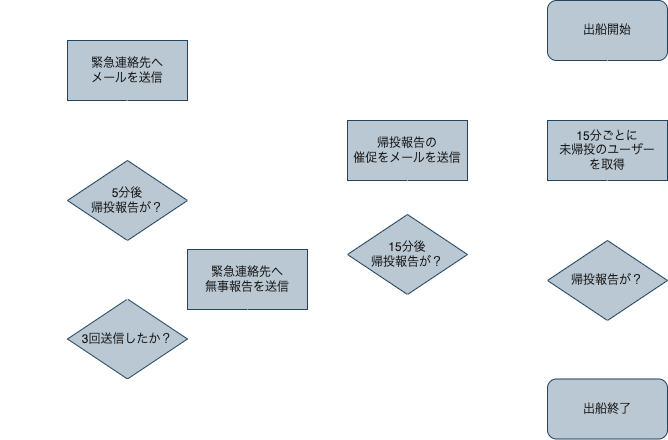

The diagram above was exported from draw.io. Its source (the exported page's mxGraphModel, read from the mxfile embedded in the PNG):
<mxGraphModel dx="1352" dy="668" grid="1" gridSize="10" guides="1" tooltips="1" connect="1" arrows="1" fold="1" page="1" pageScale="1" pageWidth="1169" pageHeight="827" math="0" shadow="0">
  <root>
    <mxCell id="0" />
    <mxCell id="1" parent="0" />
    <mxCell id="2" value="&lt;font&gt;出船開始&lt;/font&gt;" style="rounded=1;whiteSpace=wrap;html=1;fillColor=#bac8d3;strokeColor=#23445d;fontColor=#1A1A1A;" parent="1" vertex="1">
      <mxGeometry x="760" y="120" width="120" height="60" as="geometry" />
    </mxCell>
    <mxCell id="5" value="15分ごとに&lt;br&gt;未帰投のユーザー&lt;br&gt;を取得" style="rounded=0;whiteSpace=wrap;html=1;fillColor=#bac8d3;strokeColor=#23445d;fontColor=#1A1A1A;" parent="1" vertex="1">
      <mxGeometry x="760" y="240" width="120" height="60" as="geometry" />
    </mxCell>
    <mxCell id="6" value="" style="endArrow=classic;html=1;fontColor=#333333;strokeColor=#FFFFFF;" parent="1" source="2" edge="1">
      <mxGeometry width="50" height="50" relative="1" as="geometry">
        <mxPoint x="860" y="350" as="sourcePoint" />
        <mxPoint x="820" y="240" as="targetPoint" />
      </mxGeometry>
    </mxCell>
    <mxCell id="15" value="&lt;font&gt;出船終了&lt;/font&gt;" style="rounded=1;whiteSpace=wrap;html=1;fillColor=#bac8d3;strokeColor=#23445d;fontColor=#1A1A1A;" parent="1" vertex="1">
      <mxGeometry x="760" y="498.5" width="120" height="60" as="geometry" />
    </mxCell>
    <mxCell id="31" value="帰投報告が？" style="rhombus;whiteSpace=wrap;html=1;fontSize=12;fillColor=#bac8d3;strokeColor=#23445d;fontColor=#1A1A1A;" parent="1" vertex="1">
      <mxGeometry x="760" y="360" width="120" height="80" as="geometry" />
    </mxCell>
    <mxCell id="34" value="ある" style="text;html=1;strokeColor=none;fillColor=none;align=center;verticalAlign=middle;whiteSpace=wrap;rounded=0;fontSize=12;fontColor=#FFFFFF;" parent="1" vertex="1">
      <mxGeometry x="810" y="440" width="60" height="30" as="geometry" />
    </mxCell>
    <mxCell id="35" value="ない" style="text;html=1;strokeColor=none;fillColor=none;align=center;verticalAlign=middle;whiteSpace=wrap;rounded=0;fontSize=12;fontColor=#FFFFFF;" parent="1" vertex="1">
      <mxGeometry x="710" y="399" width="60" height="30" as="geometry" />
    </mxCell>
    <mxCell id="36" value="" style="endArrow=classic;html=1;fontColor=#333333;exitX=0.5;exitY=1;exitDx=0;exitDy=0;strokeColor=#FFFFFF;entryX=0.5;entryY=0;entryDx=0;entryDy=0;" edge="1" parent="1" target="31">
      <mxGeometry width="50" height="50" relative="1" as="geometry">
        <mxPoint x="819.69" y="300" as="sourcePoint" />
        <mxPoint x="819.69" y="360" as="targetPoint" />
      </mxGeometry>
    </mxCell>
    <mxCell id="37" value="" style="endArrow=classic;html=1;fontColor=#333333;strokeColor=#FFFFFF;" edge="1" parent="1" source="31" target="15">
      <mxGeometry width="50" height="50" relative="1" as="geometry">
        <mxPoint x="819.6900000000003" y="440" as="sourcePoint" />
        <mxPoint x="819.6900000000003" y="500" as="targetPoint" />
      </mxGeometry>
    </mxCell>
    <mxCell id="39" value="帰投報告の&lt;br&gt;催促をメールを送信" style="rounded=0;whiteSpace=wrap;html=1;fillColor=#bac8d3;strokeColor=#23445d;fontColor=#1A1A1A;" vertex="1" parent="1">
      <mxGeometry x="560" y="240" width="120" height="60" as="geometry" />
    </mxCell>
    <mxCell id="40" value="15分後&lt;br&gt;帰投報告が？" style="rhombus;whiteSpace=wrap;html=1;fontSize=12;fillColor=#bac8d3;strokeColor=#23445d;fontColor=#1A1A1A;" vertex="1" parent="1">
      <mxGeometry x="560" y="334" width="120" height="80" as="geometry" />
    </mxCell>
    <mxCell id="44" value="" style="endArrow=classic;html=1;fontColor=#333333;exitX=0;exitY=0.5;exitDx=0;exitDy=0;strokeColor=#FFFFFF;entryX=1.014;entryY=0.431;entryDx=0;entryDy=0;entryPerimeter=0;" edge="1" parent="1" source="31" target="39">
      <mxGeometry width="50" height="50" relative="1" as="geometry">
        <mxPoint x="829.6899999999998" y="310" as="sourcePoint" />
        <mxPoint x="830" y="370" as="targetPoint" />
        <Array as="points">
          <mxPoint x="720" y="400" />
          <mxPoint x="720" y="266" />
        </Array>
      </mxGeometry>
    </mxCell>
    <mxCell id="45" value="" style="endArrow=classic;html=1;fontColor=#333333;exitX=0.5;exitY=1;exitDx=0;exitDy=0;strokeColor=#FFFFFF;entryX=0.5;entryY=0;entryDx=0;entryDy=0;" edge="1" parent="1" source="39" target="40">
      <mxGeometry width="50" height="50" relative="1" as="geometry">
        <mxPoint x="529.9999999999998" y="330" as="sourcePoint" />
        <mxPoint x="530.31" y="390" as="targetPoint" />
      </mxGeometry>
    </mxCell>
    <mxCell id="46" value="ない" style="text;html=1;strokeColor=none;fillColor=none;align=center;verticalAlign=middle;whiteSpace=wrap;rounded=0;fontSize=12;fontColor=#FFFFFF;" vertex="1" parent="1">
      <mxGeometry x="520" y="339" width="60" height="30" as="geometry" />
    </mxCell>
    <mxCell id="47" value="ある" style="text;html=1;strokeColor=none;fillColor=none;align=center;verticalAlign=middle;whiteSpace=wrap;rounded=0;fontSize=12;fontColor=#FFFFFF;" vertex="1" parent="1">
      <mxGeometry x="610" y="410" width="60" height="30" as="geometry" />
    </mxCell>
    <mxCell id="48" value="" style="endArrow=classic;html=1;fontColor=#333333;exitX=0.5;exitY=1;exitDx=0;exitDy=0;strokeColor=#FFFFFF;" edge="1" parent="1" source="40">
      <mxGeometry width="50" height="50" relative="1" as="geometry">
        <mxPoint x="829.6899999999998" y="310" as="sourcePoint" />
        <mxPoint x="760" y="529" as="targetPoint" />
        <Array as="points">
          <mxPoint x="620" y="530" />
        </Array>
      </mxGeometry>
    </mxCell>
    <mxCell id="52" value="緊急連絡先へ&lt;br&gt;メールを送信" style="rounded=0;whiteSpace=wrap;html=1;fillColor=#bac8d3;strokeColor=#23445d;fontColor=#1A1A1A;" vertex="1" parent="1">
      <mxGeometry x="280" y="160" width="120" height="60" as="geometry" />
    </mxCell>
    <mxCell id="53" value="3回送信したか？" style="rhombus;whiteSpace=wrap;html=1;fontSize=12;fillColor=#bac8d3;strokeColor=#23445d;fontColor=#1A1A1A;" vertex="1" parent="1">
      <mxGeometry x="280" y="418.5" width="120" height="80" as="geometry" />
    </mxCell>
    <mxCell id="54" value="はい" style="text;html=1;strokeColor=none;fillColor=none;align=center;verticalAlign=middle;whiteSpace=wrap;rounded=0;fontSize=12;fontColor=#FFFFFF;" vertex="1" parent="1">
      <mxGeometry x="270" y="498.5" width="60" height="30" as="geometry" />
    </mxCell>
    <mxCell id="55" value="いいえ" style="text;html=1;strokeColor=none;fillColor=none;align=center;verticalAlign=middle;whiteSpace=wrap;rounded=0;fontSize=12;fontColor=#FFFFFF;" vertex="1" parent="1">
      <mxGeometry x="230" y="429" width="60" height="30" as="geometry" />
    </mxCell>
    <mxCell id="56" value="" style="endArrow=classic;html=1;fontColor=#333333;exitX=0;exitY=0.5;exitDx=0;exitDy=0;strokeColor=#FFFFFF;entryX=1;entryY=0.5;entryDx=0;entryDy=0;" edge="1" parent="1" target="52">
      <mxGeometry width="50" height="50" relative="1" as="geometry">
        <mxPoint x="560" y="374.14" as="sourcePoint" />
        <mxPoint x="481.68000000000006" y="240" as="targetPoint" />
        <Array as="points">
          <mxPoint x="530" y="374" />
          <mxPoint x="530" y="190" />
        </Array>
      </mxGeometry>
    </mxCell>
    <mxCell id="57" value="5分後&lt;br&gt;帰投報告が？" style="rhombus;whiteSpace=wrap;html=1;fontSize=12;fillColor=#bac8d3;strokeColor=#23445d;fontColor=#1A1A1A;" vertex="1" parent="1">
      <mxGeometry x="280" y="280" width="120" height="80" as="geometry" />
    </mxCell>
    <mxCell id="58" value="" style="endArrow=classic;html=1;fontColor=#333333;exitX=0.5;exitY=1;exitDx=0;exitDy=0;strokeColor=#FFFFFF;entryX=0.5;entryY=0;entryDx=0;entryDy=0;" edge="1" parent="1">
      <mxGeometry width="50" height="50" relative="1" as="geometry">
        <mxPoint x="339.62000000000006" y="220" as="sourcePoint" />
        <mxPoint x="339.93000000000023" y="280" as="targetPoint" />
      </mxGeometry>
    </mxCell>
    <mxCell id="60" value="ない" style="text;html=1;strokeColor=none;fillColor=none;align=center;verticalAlign=middle;whiteSpace=wrap;rounded=0;fontSize=12;fontColor=#FFFFFF;" vertex="1" parent="1">
      <mxGeometry x="280" y="369" width="60" height="30" as="geometry" />
    </mxCell>
    <mxCell id="61" value="ある" style="text;html=1;strokeColor=none;fillColor=none;align=center;verticalAlign=middle;whiteSpace=wrap;rounded=0;fontSize=12;fontColor=#FFFFFF;" vertex="1" parent="1">
      <mxGeometry x="390" y="320" width="60" height="30" as="geometry" />
    </mxCell>
    <mxCell id="63" value="" style="endArrow=classic;html=1;fontColor=#333333;strokeColor=#FFFFFF;entryX=0;entryY=0.5;entryDx=0;entryDy=0;" edge="1" parent="1" target="52">
      <mxGeometry width="50" height="50" relative="1" as="geometry">
        <mxPoint x="280" y="460" as="sourcePoint" />
        <mxPoint x="420" y="595" as="targetPoint" />
        <Array as="points">
          <mxPoint x="220" y="460" />
          <mxPoint x="220" y="190" />
        </Array>
      </mxGeometry>
    </mxCell>
    <mxCell id="64" value="" style="endArrow=classic;html=1;fontColor=#333333;exitX=0.5;exitY=1;exitDx=0;exitDy=0;strokeColor=#FFFFFF;entryX=0.5;entryY=0;entryDx=0;entryDy=0;" edge="1" parent="1">
      <mxGeometry width="50" height="50" relative="1" as="geometry">
        <mxPoint x="339.2900000000001" y="360" as="sourcePoint" />
        <mxPoint x="339.60000000000025" y="420" as="targetPoint" />
      </mxGeometry>
    </mxCell>
    <mxCell id="65" value="" style="endArrow=none;html=1;exitX=0.5;exitY=1;exitDx=0;exitDy=0;strokeColor=#FFFFFF;" edge="1" parent="1" source="53">
      <mxGeometry width="50" height="50" relative="1" as="geometry">
        <mxPoint x="670" y="430" as="sourcePoint" />
        <mxPoint x="630" y="530" as="targetPoint" />
        <Array as="points">
          <mxPoint x="340" y="530" />
        </Array>
      </mxGeometry>
    </mxCell>
    <mxCell id="67" value="" style="endArrow=classic;html=1;fontColor=#333333;strokeColor=#FFFFFF;exitX=1;exitY=0.5;exitDx=0;exitDy=0;entryX=0.5;entryY=0;entryDx=0;entryDy=0;" edge="1" parent="1" source="57" target="68">
      <mxGeometry width="50" height="50" relative="1" as="geometry">
        <mxPoint x="430.0000000000002" y="324" as="sourcePoint" />
        <mxPoint x="430" y="369.0000000000001" as="targetPoint" />
        <Array as="points">
          <mxPoint x="460" y="320" />
        </Array>
      </mxGeometry>
    </mxCell>
    <mxCell id="68" value="緊急連絡先へ&lt;br&gt;無事報告を送信" style="rounded=0;whiteSpace=wrap;html=1;fillColor=#bac8d3;strokeColor=#23445d;fontColor=#1A1A1A;" vertex="1" parent="1">
      <mxGeometry x="400" y="369" width="120" height="60" as="geometry" />
    </mxCell>
    <mxCell id="69" value="" style="endArrow=none;html=1;entryX=0.5;entryY=1;entryDx=0;entryDy=0;strokeColor=#FFFFFF;" edge="1" parent="1" target="68">
      <mxGeometry width="50" height="50" relative="1" as="geometry">
        <mxPoint x="460" y="528.5" as="sourcePoint" />
        <mxPoint x="510" y="478.5" as="targetPoint" />
      </mxGeometry>
    </mxCell>
  </root>
</mxGraphModel>